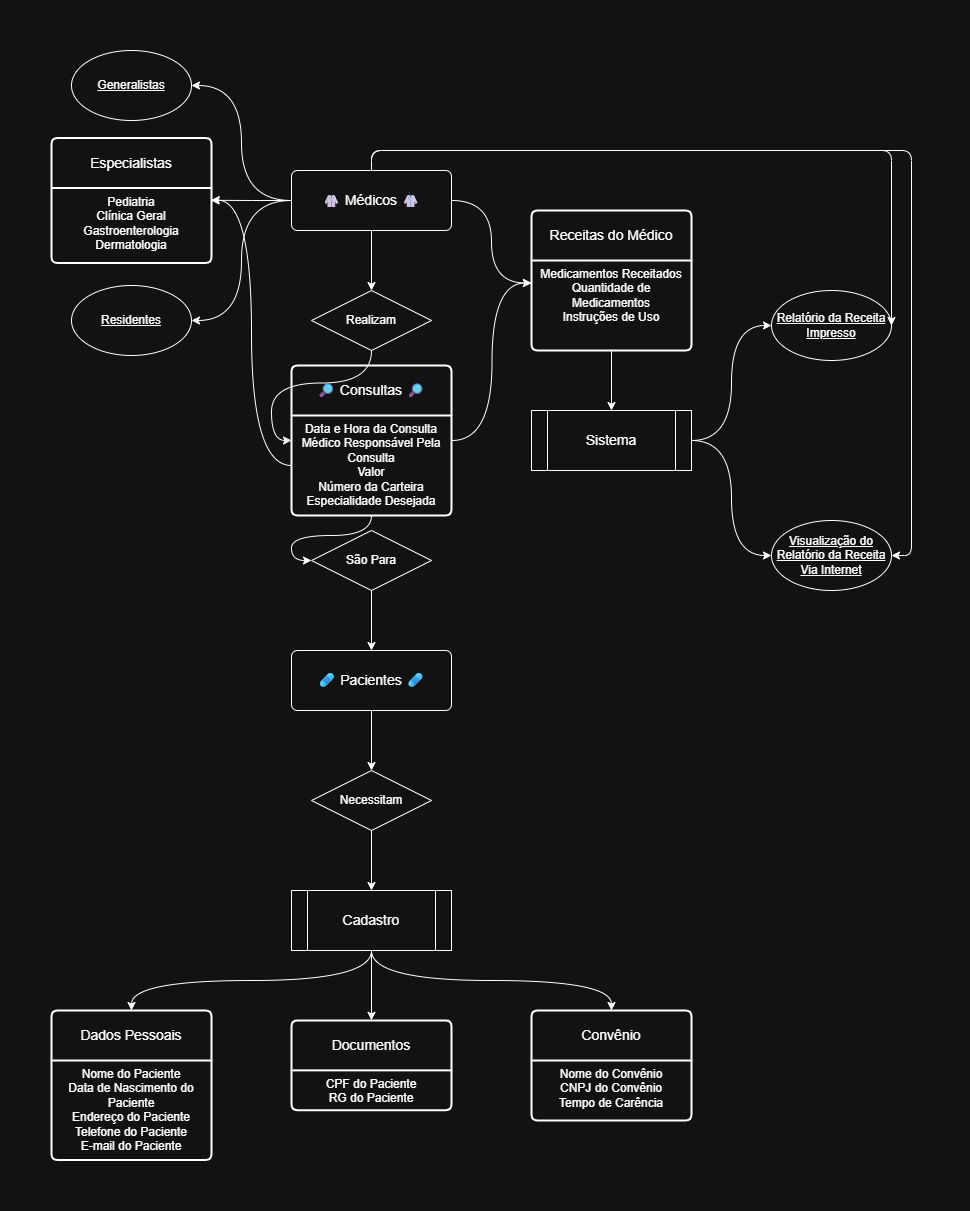

The diagram above was exported from draw.io. Its source (the exported page's mxGraphModel, read from the mxfile embedded in the PNG):
<mxGraphModel dx="1034" dy="1739" grid="1" gridSize="10" guides="1" tooltips="1" connect="1" arrows="1" fold="1" page="1" pageScale="1" pageWidth="827" pageHeight="1169" background="light-dark(#FFFFFF,#121212)" math="0" shadow="0">
  <root>
    <mxCell id="0" />
    <mxCell id="1" parent="0" />
    <mxCell id="sMn10hHQR87jPfs_1Sma-20" value="Convênio" style="swimlane;childLayout=stackLayout;horizontal=1;startSize=50;horizontalStack=0;rounded=1;fontSize=14;fontStyle=0;strokeWidth=2;resizeParent=0;resizeLast=1;shadow=0;dashed=0;align=center;arcSize=4;whiteSpace=wrap;html=1;labelBackgroundColor=none;labelBorderColor=none;" parent="1" vertex="1">
      <mxGeometry x="760" y="720" width="160" height="110" as="geometry" />
    </mxCell>
    <mxCell id="sMn10hHQR87jPfs_1Sma-21" value="Nome do Convênio&lt;br&gt;&lt;div&gt;CNPJ do Convênio&lt;/div&gt;&lt;div&gt;Tempo de Carência&lt;/div&gt;" style="align=center;strokeColor=none;fillColor=none;spacingLeft=4;spacingRight=4;fontSize=12;verticalAlign=top;resizable=0;rotatable=0;part=1;html=1;whiteSpace=wrap;labelBackgroundColor=none;labelBorderColor=none;" parent="sMn10hHQR87jPfs_1Sma-20" vertex="1">
      <mxGeometry y="50" width="160" height="60" as="geometry" />
    </mxCell>
    <mxCell id="sMn10hHQR87jPfs_1Sma-32" value="Generalistas" style="ellipse;whiteSpace=wrap;html=1;align=center;fontStyle=4;labelBackgroundColor=none;labelBorderColor=none;" parent="1" vertex="1">
      <mxGeometry x="300" y="-240" width="120" height="70" as="geometry" />
    </mxCell>
    <mxCell id="sMn10hHQR87jPfs_1Sma-45" value="🔎 Consultas 🔎" style="swimlane;childLayout=stackLayout;horizontal=1;startSize=50;horizontalStack=0;rounded=1;fontSize=14;fontStyle=0;strokeWidth=2;resizeParent=0;resizeLast=1;shadow=0;dashed=0;align=center;arcSize=4;whiteSpace=wrap;html=1;labelBackgroundColor=none;labelBorderColor=none;" parent="1" vertex="1">
      <mxGeometry x="520" y="75" width="160" height="150" as="geometry" />
    </mxCell>
    <mxCell id="sMn10hHQR87jPfs_1Sma-46" value="Data e Hora da Consulta&lt;br&gt;Médico Responsável Pela Consulta&lt;br&gt;Valor&lt;div&gt;Número da Carteira&lt;br&gt;&lt;div&gt;Especialidade Desejada&lt;/div&gt;&lt;/div&gt;" style="align=center;strokeColor=none;fillColor=none;spacingLeft=4;spacingRight=4;fontSize=12;verticalAlign=top;resizable=0;rotatable=0;part=1;html=1;whiteSpace=wrap;labelBackgroundColor=none;labelBorderColor=none;" parent="sMn10hHQR87jPfs_1Sma-45" vertex="1">
      <mxGeometry y="50" width="160" height="100" as="geometry" />
    </mxCell>
    <mxCell id="sMn10hHQR87jPfs_1Sma-79" style="edgeStyle=orthogonalEdgeStyle;rounded=0;orthogonalLoop=1;jettySize=auto;html=1;exitX=1;exitY=0.5;exitDx=0;exitDy=0;entryX=0;entryY=0.25;entryDx=0;entryDy=0;curved=1;labelBackgroundColor=none;labelBorderColor=none;" parent="1" target="sMn10hHQR87jPfs_1Sma-52" edge="1">
      <mxGeometry relative="1" as="geometry">
        <mxPoint x="680" y="150" as="sourcePoint" />
      </mxGeometry>
    </mxCell>
    <mxCell id="sMn10hHQR87jPfs_1Sma-97" style="edgeStyle=orthogonalEdgeStyle;rounded=0;orthogonalLoop=1;jettySize=auto;html=1;entryX=0.5;entryY=0;entryDx=0;entryDy=0;curved=0;labelBackgroundColor=none;labelBorderColor=none;" parent="1" source="8PmjRhQJeH30kRjQp-wr-2" target="sMn10hHQR87jPfs_1Sma-88" edge="1">
      <mxGeometry relative="1" as="geometry" />
    </mxCell>
    <mxCell id="sMn10hHQR87jPfs_1Sma-51" value="Receitas do Médico" style="swimlane;childLayout=stackLayout;horizontal=1;startSize=50;horizontalStack=0;rounded=1;fontSize=14;fontStyle=0;strokeWidth=2;resizeParent=0;resizeLast=1;shadow=0;dashed=0;align=center;arcSize=4;whiteSpace=wrap;html=1;fillColor=default;labelBackgroundColor=none;labelBorderColor=none;" parent="1" vertex="1">
      <mxGeometry x="760" y="-80" width="160" height="140" as="geometry" />
    </mxCell>
    <mxCell id="sMn10hHQR87jPfs_1Sma-52" value="Medicamentos Receitados&lt;br&gt;&lt;div&gt;Quantidade de Medicamentos&lt;/div&gt;&lt;div&gt;Instruções de Uso&lt;/div&gt;" style="align=center;strokeColor=none;fillColor=none;spacingLeft=4;spacingRight=4;fontSize=12;verticalAlign=top;resizable=0;rotatable=0;part=1;html=1;whiteSpace=wrap;labelBackgroundColor=none;labelBorderColor=none;" parent="sMn10hHQR87jPfs_1Sma-51" vertex="1">
      <mxGeometry y="50" width="160" height="90" as="geometry" />
    </mxCell>
    <mxCell id="sMn10hHQR87jPfs_1Sma-53" value="" style="whiteSpace=wrap;html=1;fontSize=14;fontStyle=0;startSize=50;horizontal=1;rounded=1;strokeWidth=2;shadow=0;dashed=0;arcSize=4;labelBackgroundColor=none;labelBorderColor=none;" parent="sMn10hHQR87jPfs_1Sma-51" vertex="1">
      <mxGeometry y="140" width="160" as="geometry" />
    </mxCell>
    <mxCell id="sMn10hHQR87jPfs_1Sma-81" style="edgeStyle=orthogonalEdgeStyle;rounded=0;orthogonalLoop=1;jettySize=auto;html=1;exitX=1;exitY=0.5;exitDx=0;exitDy=0;entryX=0;entryY=0.5;entryDx=0;entryDy=0;curved=1;labelBackgroundColor=none;labelBorderColor=none;" parent="1" source="sMn10hHQR87jPfs_1Sma-57" target="sMn10hHQR87jPfs_1Sma-60" edge="1">
      <mxGeometry relative="1" as="geometry" />
    </mxCell>
    <mxCell id="sMn10hHQR87jPfs_1Sma-82" style="edgeStyle=orthogonalEdgeStyle;rounded=0;orthogonalLoop=1;jettySize=auto;html=1;exitX=1;exitY=0.5;exitDx=0;exitDy=0;entryX=0;entryY=0.5;entryDx=0;entryDy=0;curved=1;labelBackgroundColor=none;labelBorderColor=none;" parent="1" source="sMn10hHQR87jPfs_1Sma-57" target="sMn10hHQR87jPfs_1Sma-59" edge="1">
      <mxGeometry relative="1" as="geometry" />
    </mxCell>
    <mxCell id="sMn10hHQR87jPfs_1Sma-57" value="" style="shape=process;whiteSpace=wrap;html=1;backgroundOutline=1;labelBackgroundColor=none;labelBorderColor=none;" parent="1" vertex="1">
      <mxGeometry x="760" y="120" width="160" height="60" as="geometry" />
    </mxCell>
    <mxCell id="sMn10hHQR87jPfs_1Sma-58" value="&lt;font style=&quot;font-size: 14px;&quot;&gt;Sistema&lt;/font&gt;" style="text;html=1;align=center;verticalAlign=middle;whiteSpace=wrap;rounded=0;labelBackgroundColor=none;labelBorderColor=none;" parent="1" vertex="1">
      <mxGeometry x="810" y="135" width="60" height="30" as="geometry" />
    </mxCell>
    <mxCell id="sMn10hHQR87jPfs_1Sma-59" value="Visualização do Relatório da Receita Via Internet" style="ellipse;whiteSpace=wrap;html=1;align=center;fontStyle=4;labelBackgroundColor=none;labelBorderColor=none;" parent="1" vertex="1">
      <mxGeometry x="1000" y="230" width="120" height="70" as="geometry" />
    </mxCell>
    <mxCell id="sMn10hHQR87jPfs_1Sma-60" value="Relatório da Receita Impresso" style="ellipse;whiteSpace=wrap;html=1;align=center;fontStyle=4;labelBackgroundColor=none;labelBorderColor=none;" parent="1" vertex="1">
      <mxGeometry x="1000" width="120" height="70" as="geometry" />
    </mxCell>
    <mxCell id="sMn10hHQR87jPfs_1Sma-102" style="edgeStyle=orthogonalEdgeStyle;rounded=0;orthogonalLoop=1;jettySize=auto;html=1;entryX=0;entryY=0.25;entryDx=0;entryDy=0;curved=1;labelBackgroundColor=none;labelBorderColor=none;" parent="1" source="sMn10hHQR87jPfs_1Sma-86" target="sMn10hHQR87jPfs_1Sma-52" edge="1">
      <mxGeometry relative="1" as="geometry" />
    </mxCell>
    <mxCell id="sMn10hHQR87jPfs_1Sma-104" style="edgeStyle=orthogonalEdgeStyle;rounded=1;orthogonalLoop=1;jettySize=auto;html=1;exitX=0.5;exitY=0;exitDx=0;exitDy=0;entryX=1;entryY=0.5;entryDx=0;entryDy=0;curved=0;labelBackgroundColor=none;labelBorderColor=none;" parent="1" source="sMn10hHQR87jPfs_1Sma-86" target="sMn10hHQR87jPfs_1Sma-59" edge="1">
      <mxGeometry relative="1" as="geometry" />
    </mxCell>
    <mxCell id="sMn10hHQR87jPfs_1Sma-105" style="edgeStyle=orthogonalEdgeStyle;rounded=1;orthogonalLoop=1;jettySize=auto;html=1;exitX=0.5;exitY=0;exitDx=0;exitDy=0;curved=0;entryX=1;entryY=0.5;entryDx=0;entryDy=0;labelBackgroundColor=none;labelBorderColor=none;" parent="1" source="sMn10hHQR87jPfs_1Sma-86" target="sMn10hHQR87jPfs_1Sma-60" edge="1">
      <mxGeometry relative="1" as="geometry">
        <mxPoint x="1153" y="180" as="targetPoint" />
        <Array as="points">
          <mxPoint x="600" y="-140" />
          <mxPoint x="1120" y="-140" />
        </Array>
      </mxGeometry>
    </mxCell>
    <mxCell id="sMn10hHQR87jPfs_1Sma-115" style="edgeStyle=orthogonalEdgeStyle;rounded=0;orthogonalLoop=1;jettySize=auto;html=1;exitX=0;exitY=0.5;exitDx=0;exitDy=0;entryX=1;entryY=0.5;entryDx=0;entryDy=0;curved=1;labelBackgroundColor=none;labelBorderColor=none;" parent="1" source="sMn10hHQR87jPfs_1Sma-86" target="sMn10hHQR87jPfs_1Sma-32" edge="1">
      <mxGeometry relative="1" as="geometry" />
    </mxCell>
    <mxCell id="sMn10hHQR87jPfs_1Sma-117" style="edgeStyle=orthogonalEdgeStyle;rounded=0;orthogonalLoop=1;jettySize=auto;html=1;exitX=0;exitY=0.5;exitDx=0;exitDy=0;entryX=1;entryY=0.5;entryDx=0;entryDy=0;curved=1;labelBackgroundColor=none;labelBorderColor=none;" parent="1" source="sMn10hHQR87jPfs_1Sma-86" target="sMn10hHQR87jPfs_1Sma-33" edge="1">
      <mxGeometry relative="1" as="geometry" />
    </mxCell>
    <mxCell id="sMn10hHQR87jPfs_1Sma-86" value="&lt;font style=&quot;font-size: 14px;&quot;&gt;🥼 Médicos 🥼&lt;/font&gt;" style="rounded=1;arcSize=10;whiteSpace=wrap;html=1;align=center;labelBackgroundColor=none;labelBorderColor=none;" parent="1" vertex="1">
      <mxGeometry x="520" y="-120" width="160" height="60" as="geometry" />
    </mxCell>
    <mxCell id="sMn10hHQR87jPfs_1Sma-98" style="edgeStyle=orthogonalEdgeStyle;rounded=0;orthogonalLoop=1;jettySize=auto;html=1;exitX=0.5;exitY=1;exitDx=0;exitDy=0;entryX=0.5;entryY=0;entryDx=0;entryDy=0;curved=0;labelBackgroundColor=none;labelBorderColor=none;" parent="1" source="8PmjRhQJeH30kRjQp-wr-3" target="sMn10hHQR87jPfs_1Sma-93" edge="1">
      <mxGeometry relative="1" as="geometry" />
    </mxCell>
    <mxCell id="sMn10hHQR87jPfs_1Sma-88" value="&lt;span style=&quot;font-size: 14px;&quot;&gt;🩹 Pacientes 🩹&lt;/span&gt;" style="rounded=1;arcSize=10;whiteSpace=wrap;html=1;align=center;labelBackgroundColor=none;labelBorderColor=none;" parent="1" vertex="1">
      <mxGeometry x="520" y="360" width="160" height="60" as="geometry" />
    </mxCell>
    <mxCell id="sMn10hHQR87jPfs_1Sma-89" value="Documentos" style="swimlane;childLayout=stackLayout;horizontal=1;startSize=50;horizontalStack=0;rounded=1;fontSize=14;fontStyle=0;strokeWidth=2;resizeParent=0;resizeLast=1;shadow=0;dashed=0;align=center;arcSize=4;whiteSpace=wrap;html=1;labelBackgroundColor=none;labelBorderColor=none;" parent="1" vertex="1">
      <mxGeometry x="520" y="729.875" width="160" height="89.75" as="geometry" />
    </mxCell>
    <mxCell id="sMn10hHQR87jPfs_1Sma-90" value="CPF do Paciente&lt;div&gt;RG do Paciente&lt;/div&gt;" style="align=center;strokeColor=none;fillColor=none;spacingLeft=4;spacingRight=4;fontSize=12;verticalAlign=top;resizable=0;rotatable=0;part=1;html=1;whiteSpace=wrap;labelBackgroundColor=none;labelBorderColor=none;" parent="sMn10hHQR87jPfs_1Sma-89" vertex="1">
      <mxGeometry y="50" width="160" height="39.75" as="geometry" />
    </mxCell>
    <mxCell id="sMn10hHQR87jPfs_1Sma-99" style="edgeStyle=orthogonalEdgeStyle;rounded=0;orthogonalLoop=1;jettySize=auto;html=1;entryX=0.5;entryY=0;entryDx=0;entryDy=0;curved=1;exitX=0.5;exitY=1;exitDx=0;exitDy=0;labelBackgroundColor=none;labelBorderColor=none;" parent="1" source="sMn10hHQR87jPfs_1Sma-93" target="sMn10hHQR87jPfs_1Sma-95" edge="1">
      <mxGeometry relative="1" as="geometry" />
    </mxCell>
    <mxCell id="sMn10hHQR87jPfs_1Sma-100" style="edgeStyle=orthogonalEdgeStyle;rounded=0;orthogonalLoop=1;jettySize=auto;html=1;entryX=0.5;entryY=0;entryDx=0;entryDy=0;curved=1;exitX=0.5;exitY=1;exitDx=0;exitDy=0;labelBackgroundColor=none;labelBorderColor=none;" parent="1" source="sMn10hHQR87jPfs_1Sma-93" target="sMn10hHQR87jPfs_1Sma-20" edge="1">
      <mxGeometry relative="1" as="geometry" />
    </mxCell>
    <mxCell id="sMn10hHQR87jPfs_1Sma-101" style="edgeStyle=orthogonalEdgeStyle;rounded=0;orthogonalLoop=1;jettySize=auto;html=1;exitX=0.5;exitY=1;exitDx=0;exitDy=0;entryX=0.5;entryY=0;entryDx=0;entryDy=0;curved=1;labelBackgroundColor=none;labelBorderColor=none;" parent="1" source="sMn10hHQR87jPfs_1Sma-93" target="sMn10hHQR87jPfs_1Sma-89" edge="1">
      <mxGeometry relative="1" as="geometry" />
    </mxCell>
    <mxCell id="sMn10hHQR87jPfs_1Sma-93" value="" style="shape=process;whiteSpace=wrap;html=1;backgroundOutline=1;labelBackgroundColor=none;labelBorderColor=none;" parent="1" vertex="1">
      <mxGeometry x="520" y="600" width="160" height="60" as="geometry" />
    </mxCell>
    <mxCell id="sMn10hHQR87jPfs_1Sma-94" value="&lt;font style=&quot;font-size: 14px;&quot;&gt;Cadastro&lt;/font&gt;" style="text;html=1;align=center;verticalAlign=middle;whiteSpace=wrap;rounded=0;labelBackgroundColor=none;labelBorderColor=none;" parent="1" vertex="1">
      <mxGeometry x="570" y="615" width="60" height="30" as="geometry" />
    </mxCell>
    <mxCell id="sMn10hHQR87jPfs_1Sma-95" value="Dados Pessoais" style="swimlane;childLayout=stackLayout;horizontal=1;startSize=50;horizontalStack=0;rounded=1;fontSize=14;fontStyle=0;strokeWidth=2;resizeParent=0;resizeLast=1;shadow=0;dashed=0;align=center;arcSize=4;whiteSpace=wrap;html=1;labelBackgroundColor=none;labelBorderColor=none;fillColor=default;" parent="1" vertex="1">
      <mxGeometry x="280" y="720" width="160" height="149.5" as="geometry" />
    </mxCell>
    <mxCell id="sMn10hHQR87jPfs_1Sma-96" value="Nome do Paciente&lt;div&gt;Data de Nascimento do Paciente&lt;/div&gt;&lt;div&gt;Endereço do Paciente&lt;/div&gt;&lt;div&gt;Telefone do Paciente&lt;/div&gt;&lt;div&gt;E-mail do Paciente&lt;/div&gt;" style="align=center;strokeColor=none;fillColor=none;spacingLeft=4;spacingRight=4;fontSize=12;verticalAlign=top;resizable=0;rotatable=0;part=1;html=1;whiteSpace=wrap;rounded=0;labelBackgroundColor=none;labelBorderColor=none;" parent="sMn10hHQR87jPfs_1Sma-95" vertex="1">
      <mxGeometry y="50" width="160" height="99.5" as="geometry" />
    </mxCell>
    <mxCell id="sMn10hHQR87jPfs_1Sma-109" style="edgeStyle=orthogonalEdgeStyle;rounded=0;orthogonalLoop=1;jettySize=auto;html=1;curved=1;labelBackgroundColor=none;labelBorderColor=none;" parent="1" source="sMn10hHQR87jPfs_1Sma-52" target="sMn10hHQR87jPfs_1Sma-57" edge="1">
      <mxGeometry relative="1" as="geometry" />
    </mxCell>
    <mxCell id="sMn10hHQR87jPfs_1Sma-33" value="Residentes" style="ellipse;whiteSpace=wrap;html=1;align=center;fontStyle=4;labelBackgroundColor=none;labelBorderColor=none;" parent="1" vertex="1">
      <mxGeometry x="300" y="-5" width="120" height="70" as="geometry" />
    </mxCell>
    <mxCell id="sMn10hHQR87jPfs_1Sma-122" value="Especialistas" style="swimlane;childLayout=stackLayout;horizontal=1;startSize=50;horizontalStack=0;rounded=1;fontSize=14;fontStyle=0;strokeWidth=2;resizeParent=0;resizeLast=1;shadow=0;dashed=0;align=center;arcSize=4;whiteSpace=wrap;html=1;fillColor=default;labelBackgroundColor=none;labelBorderColor=none;" parent="1" vertex="1">
      <mxGeometry x="280" y="-152.5" width="160" height="125" as="geometry" />
    </mxCell>
    <mxCell id="sMn10hHQR87jPfs_1Sma-123" value="Pediatria&lt;div&gt;Clínica Geral&lt;/div&gt;&lt;div&gt;Gastroenterologia&lt;/div&gt;&lt;div&gt;Dermatologia&lt;/div&gt;" style="align=center;strokeColor=none;fillColor=none;spacingLeft=4;spacingRight=4;fontSize=12;verticalAlign=top;resizable=0;rotatable=0;part=1;html=1;whiteSpace=wrap;labelBackgroundColor=none;labelBorderColor=none;" parent="sMn10hHQR87jPfs_1Sma-122" vertex="1">
      <mxGeometry y="50" width="160" height="75" as="geometry" />
    </mxCell>
    <mxCell id="8PmjRhQJeH30kRjQp-wr-4" value="" style="edgeStyle=orthogonalEdgeStyle;rounded=0;orthogonalLoop=1;jettySize=auto;html=1;exitX=0.5;exitY=1;exitDx=0;exitDy=0;entryX=0.5;entryY=0;entryDx=0;entryDy=0;curved=0;labelBackgroundColor=none;labelBorderColor=none;" parent="1" source="sMn10hHQR87jPfs_1Sma-86" target="8PmjRhQJeH30kRjQp-wr-1" edge="1">
      <mxGeometry relative="1" as="geometry">
        <mxPoint x="600" y="-95" as="sourcePoint" />
        <mxPoint x="600" y="155" as="targetPoint" />
      </mxGeometry>
    </mxCell>
    <mxCell id="DPFU7MY3xi3xKJPo6kJk-5" style="edgeStyle=orthogonalEdgeStyle;rounded=0;orthogonalLoop=1;jettySize=auto;html=1;entryX=0;entryY=0.25;entryDx=0;entryDy=0;curved=1;" edge="1" parent="1" source="8PmjRhQJeH30kRjQp-wr-1" target="sMn10hHQR87jPfs_1Sma-46">
      <mxGeometry relative="1" as="geometry" />
    </mxCell>
    <mxCell id="8PmjRhQJeH30kRjQp-wr-1" value="Realizam" style="shape=rhombus;perimeter=rhombusPerimeter;whiteSpace=wrap;html=1;align=center;" parent="1" vertex="1">
      <mxGeometry x="540" width="120" height="60" as="geometry" />
    </mxCell>
    <mxCell id="8PmjRhQJeH30kRjQp-wr-2" value="São Para" style="shape=rhombus;perimeter=rhombusPerimeter;whiteSpace=wrap;html=1;align=center;" parent="1" vertex="1">
      <mxGeometry x="540" y="240" width="120" height="60" as="geometry" />
    </mxCell>
    <mxCell id="8PmjRhQJeH30kRjQp-wr-6" value="" style="edgeStyle=orthogonalEdgeStyle;rounded=0;orthogonalLoop=1;jettySize=auto;html=1;exitX=0.5;exitY=1;exitDx=0;exitDy=0;entryX=0.5;entryY=0;entryDx=0;entryDy=0;curved=0;labelBackgroundColor=none;labelBorderColor=none;" parent="1" source="sMn10hHQR87jPfs_1Sma-88" target="8PmjRhQJeH30kRjQp-wr-3" edge="1">
      <mxGeometry relative="1" as="geometry">
        <mxPoint x="600" y="420" as="sourcePoint" />
        <mxPoint x="600" y="605" as="targetPoint" />
      </mxGeometry>
    </mxCell>
    <mxCell id="8PmjRhQJeH30kRjQp-wr-3" value="Necessitam" style="shape=rhombus;perimeter=rhombusPerimeter;whiteSpace=wrap;html=1;align=center;" parent="1" vertex="1">
      <mxGeometry x="540" y="480" width="120" height="60" as="geometry" />
    </mxCell>
    <mxCell id="8PmjRhQJeH30kRjQp-wr-7" style="edgeStyle=orthogonalEdgeStyle;rounded=0;orthogonalLoop=1;jettySize=auto;html=1;entryX=0.996;entryY=0.164;entryDx=0;entryDy=0;entryPerimeter=0;" parent="1" source="sMn10hHQR87jPfs_1Sma-86" target="sMn10hHQR87jPfs_1Sma-123" edge="1">
      <mxGeometry relative="1" as="geometry" />
    </mxCell>
    <mxCell id="DPFU7MY3xi3xKJPo6kJk-4" style="edgeStyle=orthogonalEdgeStyle;rounded=0;orthogonalLoop=1;jettySize=auto;html=1;entryX=0;entryY=0.5;entryDx=0;entryDy=0;curved=1;" edge="1" parent="1" source="sMn10hHQR87jPfs_1Sma-46" target="8PmjRhQJeH30kRjQp-wr-2">
      <mxGeometry relative="1" as="geometry" />
    </mxCell>
    <mxCell id="DPFU7MY3xi3xKJPo6kJk-6" style="edgeStyle=orthogonalEdgeStyle;rounded=0;orthogonalLoop=1;jettySize=auto;html=1;curved=1;entryX=0.999;entryY=0.163;entryDx=0;entryDy=0;entryPerimeter=0;" edge="1" parent="1" source="sMn10hHQR87jPfs_1Sma-46" target="sMn10hHQR87jPfs_1Sma-123">
      <mxGeometry relative="1" as="geometry">
        <mxPoint x="450" y="-80" as="targetPoint" />
      </mxGeometry>
    </mxCell>
  </root>
</mxGraphModel>